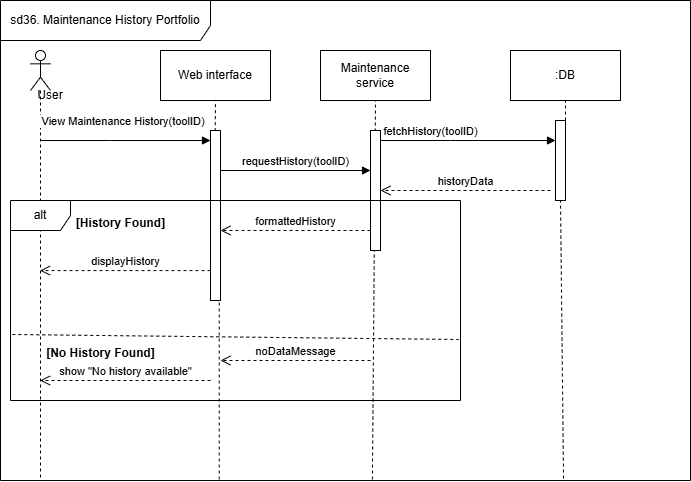

The diagram above was exported from draw.io. Its source (the exported page's mxGraphModel, read from the mxfile embedded in the PNG):
<mxGraphModel dx="1414" dy="785" grid="1" gridSize="10" guides="1" tooltips="1" connect="1" arrows="1" fold="1" page="1" pageScale="1" pageWidth="827" pageHeight="1169" math="0" shadow="0">
  <root>
    <mxCell id="0" />
    <mxCell id="1" parent="0" />
    <mxCell id="UdMJzVefK2u8nWvRG0MX-1" parent="1" style="shape=umlFrame;whiteSpace=wrap;html=1;pointerEvents=0;width=210;height=40;" value="sd36. Maintenance History Portfolio" vertex="1">
      <mxGeometry height="480" width="690" x="70" y="50" as="geometry" />
    </mxCell>
    <mxCell id="UdMJzVefK2u8nWvRG0MX-3" parent="1" style="shape=umlLifeline;perimeter=lifelinePerimeter;whiteSpace=wrap;html=1;container=1;dropTarget=0;collapsible=0;recursiveResize=0;outlineConnect=0;portConstraint=eastwest;newEdgeStyle={&quot;curved&quot;:0,&quot;rounded&quot;:0};participant=umlActor;" value="" vertex="1">
      <mxGeometry height="430" width="20" x="100" y="100" as="geometry" />
    </mxCell>
    <mxCell id="UdMJzVefK2u8nWvRG0MX-4" parent="1" style="html=1;whiteSpace=wrap;" value="Web interface" vertex="1">
      <mxGeometry height="50" width="110" x="230" y="100" as="geometry" />
    </mxCell>
    <mxCell id="UdMJzVefK2u8nWvRG0MX-5" parent="1" style="html=1;whiteSpace=wrap;" value="Maintenance service" vertex="1">
      <mxGeometry height="50" width="110" x="390" y="100" as="geometry" />
    </mxCell>
    <mxCell id="UdMJzVefK2u8nWvRG0MX-6" parent="1" style="html=1;whiteSpace=wrap;" value=":DB" vertex="1">
      <mxGeometry height="50" width="110" x="580" y="100" as="geometry" />
    </mxCell>
    <mxCell id="UdMJzVefK2u8nWvRG0MX-7" edge="1" parent="1" source="UdMJzVefK2u8nWvRG0MX-13" style="endArrow=none;dashed=1;html=1;rounded=0;exitX=0.294;exitY=0.992;exitDx=0;exitDy=0;exitPerimeter=0;entryX=0.5;entryY=1;entryDx=0;entryDy=0;" target="UdMJzVefK2u8nWvRG0MX-4" value="">
      <mxGeometry height="50" relative="1" width="50" as="geometry">
        <mxPoint x="270" y="200" as="sourcePoint" />
        <mxPoint x="320" y="150" as="targetPoint" />
      </mxGeometry>
    </mxCell>
    <mxCell id="UdMJzVefK2u8nWvRG0MX-8" edge="1" parent="1" source="UdMJzVefK2u8nWvRG0MX-1" style="endArrow=none;dashed=1;html=1;rounded=0;entryX=0.5;entryY=1;entryDx=0;entryDy=0;exitX=0.539;exitY=0.998;exitDx=0;exitDy=0;exitPerimeter=0;" target="UdMJzVefK2u8nWvRG0MX-5" value="">
      <mxGeometry height="50" relative="1" width="50" as="geometry">
        <mxPoint x="430" y="260" as="sourcePoint" />
        <mxPoint x="480" y="210" as="targetPoint" />
      </mxGeometry>
    </mxCell>
    <mxCell id="UdMJzVefK2u8nWvRG0MX-9" edge="1" parent="1" source="UdMJzVefK2u8nWvRG0MX-19" style="endArrow=none;dashed=1;html=1;rounded=0;entryX=0.5;entryY=1;entryDx=0;entryDy=0;" target="UdMJzVefK2u8nWvRG0MX-6" value="">
      <mxGeometry height="50" relative="1" width="50" as="geometry">
        <mxPoint x="635" y="540" as="sourcePoint" />
        <mxPoint x="670" y="160" as="targetPoint" />
      </mxGeometry>
    </mxCell>
    <mxCell id="UdMJzVefK2u8nWvRG0MX-11" parent="1" style="text;html=1;whiteSpace=wrap;strokeColor=none;fillColor=none;align=center;verticalAlign=middle;rounded=0;" value="User" vertex="1">
      <mxGeometry height="30" width="60" x="90" y="130" as="geometry" />
    </mxCell>
    <mxCell id="UdMJzVefK2u8nWvRG0MX-12" edge="1" parent="1" source="UdMJzVefK2u8nWvRG0MX-3" style="html=1;verticalAlign=bottom;endArrow=block;curved=0;rounded=0;" target="UdMJzVefK2u8nWvRG0MX-13" value="&amp;nbsp;View Maintenance History(toolID)">
      <mxGeometry relative="1" width="80" x="-0.0557" y="10" as="geometry">
        <mxPoint as="offset" />
        <Array as="points">
          <mxPoint x="180" y="190" />
        </Array>
        <mxPoint x="120" y="180" as="sourcePoint" />
        <mxPoint x="200" y="180" as="targetPoint" />
      </mxGeometry>
    </mxCell>
    <mxCell id="UdMJzVefK2u8nWvRG0MX-14" edge="1" parent="1" source="UdMJzVefK2u8nWvRG0MX-1" style="endArrow=none;dashed=1;html=1;rounded=0;exitX=0.317;exitY=0.998;exitDx=0;exitDy=0;exitPerimeter=0;" target="UdMJzVefK2u8nWvRG0MX-13" value="">
      <mxGeometry height="50" relative="1" width="50" as="geometry">
        <mxPoint x="273" y="526" as="sourcePoint" />
        <mxPoint x="279" y="153" as="targetPoint" />
      </mxGeometry>
    </mxCell>
    <mxCell id="UdMJzVefK2u8nWvRG0MX-13" parent="1" style="html=1;points=[[0,0,0,0,5],[0,1,0,0,-5],[1,0,0,0,5],[1,1,0,0,-5]];perimeter=orthogonalPerimeter;outlineConnect=0;targetShapes=umlLifeline;portConstraint=eastwest;newEdgeStyle={&quot;curved&quot;:0,&quot;rounded&quot;:0};" value="" vertex="1">
      <mxGeometry height="170" width="10" x="280" y="180" as="geometry" />
    </mxCell>
    <mxCell id="UdMJzVefK2u8nWvRG0MX-16" parent="1" style="html=1;points=[[0,0,0,0,5],[0,1,0,0,-5],[1,0,0,0,5],[1,1,0,0,-5]];perimeter=orthogonalPerimeter;outlineConnect=0;targetShapes=umlLifeline;portConstraint=eastwest;newEdgeStyle={&quot;curved&quot;:0,&quot;rounded&quot;:0};" value="" vertex="1">
      <mxGeometry height="120" width="10" x="440" y="180" as="geometry" />
    </mxCell>
    <mxCell id="UdMJzVefK2u8nWvRG0MX-17" edge="1" parent="1" style="html=1;verticalAlign=bottom;endArrow=block;curved=0;rounded=0;" target="UdMJzVefK2u8nWvRG0MX-16" value="requestHistory(toolID)">
      <mxGeometry relative="1" width="80" as="geometry">
        <mxPoint x="290" y="220" as="sourcePoint" />
        <mxPoint x="370" y="220" as="targetPoint" />
      </mxGeometry>
    </mxCell>
    <mxCell id="UdMJzVefK2u8nWvRG0MX-18" edge="1" parent="1" source="UdMJzVefK2u8nWvRG0MX-1" style="endArrow=none;dashed=1;html=1;rounded=0;entryX=0.5;entryY=1;entryDx=0;entryDy=0;exitX=0.816;exitY=0.996;exitDx=0;exitDy=0;exitPerimeter=0;" target="UdMJzVefK2u8nWvRG0MX-19" value="">
      <mxGeometry height="50" relative="1" width="50" as="geometry">
        <mxPoint x="635" y="540" as="sourcePoint" />
        <mxPoint x="635" y="150" as="targetPoint" />
      </mxGeometry>
    </mxCell>
    <mxCell id="UdMJzVefK2u8nWvRG0MX-19" parent="1" style="html=1;points=[[0,0,0,0,5],[0,1,0,0,-5],[1,0,0,0,5],[1,1,0,0,-5]];perimeter=orthogonalPerimeter;outlineConnect=0;targetShapes=umlLifeline;portConstraint=eastwest;newEdgeStyle={&quot;curved&quot;:0,&quot;rounded&quot;:0};" value="" vertex="1">
      <mxGeometry height="80" width="10" x="625" y="170" as="geometry" />
    </mxCell>
    <mxCell id="UdMJzVefK2u8nWvRG0MX-20" edge="1" parent="1" source="UdMJzVefK2u8nWvRG0MX-16" style="html=1;verticalAlign=bottom;endArrow=block;curved=0;rounded=0;" target="UdMJzVefK2u8nWvRG0MX-19" value="fetchHistory(toolID)">
      <mxGeometry relative="1" width="80" x="-0.4286" as="geometry">
        <mxPoint as="offset" />
        <Array as="points">
          <mxPoint x="520" y="190" />
        </Array>
        <mxPoint x="450" y="230" as="sourcePoint" />
        <mxPoint x="530" y="230" as="targetPoint" />
      </mxGeometry>
    </mxCell>
    <mxCell id="UdMJzVefK2u8nWvRG0MX-21" edge="1" parent="1" style="html=1;verticalAlign=bottom;endArrow=open;dashed=1;endSize=8;curved=0;rounded=0;" target="UdMJzVefK2u8nWvRG0MX-16" value="historyData">
      <mxGeometry relative="1" as="geometry">
        <mxPoint x="620" y="240" as="sourcePoint" />
        <mxPoint x="540" y="240" as="targetPoint" />
      </mxGeometry>
    </mxCell>
    <mxCell id="UdMJzVefK2u8nWvRG0MX-22" parent="1" style="shape=umlFrame;whiteSpace=wrap;html=1;pointerEvents=0;" value="alt" vertex="1">
      <mxGeometry height="200" width="450" x="80" y="250" as="geometry" />
    </mxCell>
    <mxCell id="UdMJzVefK2u8nWvRG0MX-23" edge="1" parent="1" style="html=1;verticalAlign=bottom;endArrow=open;dashed=1;endSize=8;curved=0;rounded=0;entryX=1;entryY=0.588;entryDx=0;entryDy=0;entryPerimeter=0;" target="UdMJzVefK2u8nWvRG0MX-13" value="formattedHistory">
      <mxGeometry relative="1" as="geometry">
        <mxPoint x="440" y="280" as="sourcePoint" />
        <mxPoint x="360" y="280" as="targetPoint" />
      </mxGeometry>
    </mxCell>
    <mxCell id="UdMJzVefK2u8nWvRG0MX-24" edge="1" parent="1" source="UdMJzVefK2u8nWvRG0MX-13" style="html=1;verticalAlign=bottom;endArrow=open;dashed=1;endSize=8;curved=0;rounded=0;exitX=0;exitY=0.824;exitDx=0;exitDy=0;exitPerimeter=0;" target="UdMJzVefK2u8nWvRG0MX-3" value="displayHistory">
      <mxGeometry relative="1" as="geometry">
        <mxPoint x="270" y="320" as="sourcePoint" />
        <mxPoint x="190" y="320" as="targetPoint" />
      </mxGeometry>
    </mxCell>
    <mxCell id="UdMJzVefK2u8nWvRG0MX-26" parent="1" style="text;align=center;fontStyle=1;verticalAlign=middle;spacingLeft=3;spacingRight=3;strokeColor=none;rotatable=0;points=[[0,0.5],[1,0.5]];portConstraint=eastwest;html=1;" value="[History Found]" vertex="1">
      <mxGeometry height="26" width="80" x="150" y="260" as="geometry" />
    </mxCell>
    <mxCell id="UdMJzVefK2u8nWvRG0MX-27" edge="1" parent="1" source="UdMJzVefK2u8nWvRG0MX-22" style="endArrow=none;dashed=1;html=1;rounded=0;exitX=0.004;exitY=0.67;exitDx=0;exitDy=0;exitPerimeter=0;entryX=0.996;entryY=0.695;entryDx=0;entryDy=0;entryPerimeter=0;" target="UdMJzVefK2u8nWvRG0MX-22" value="">
      <mxGeometry height="50" relative="1" width="50" as="geometry">
        <mxPoint x="80" y="410" as="sourcePoint" />
        <mxPoint x="526" y="395" as="targetPoint" />
      </mxGeometry>
    </mxCell>
    <mxCell id="UdMJzVefK2u8nWvRG0MX-28" parent="1" style="text;align=center;fontStyle=1;verticalAlign=middle;spacingLeft=3;spacingRight=3;strokeColor=none;rotatable=0;points=[[0,0.5],[1,0.5]];portConstraint=eastwest;html=1;" value="[No History Found]" vertex="1">
      <mxGeometry height="26" width="80" x="130" y="390" as="geometry" />
    </mxCell>
    <mxCell id="UdMJzVefK2u8nWvRG0MX-29" edge="1" parent="1" style="html=1;verticalAlign=bottom;endArrow=open;dashed=1;endSize=8;curved=0;rounded=0;" value="noDataMessage">
      <mxGeometry relative="1" as="geometry">
        <mxPoint x="440" y="410" as="sourcePoint" />
        <mxPoint x="290" y="410" as="targetPoint" />
      </mxGeometry>
    </mxCell>
    <mxCell id="UdMJzVefK2u8nWvRG0MX-30" edge="1" parent="1" style="html=1;verticalAlign=bottom;endArrow=open;dashed=1;endSize=8;curved=0;rounded=0;" target="UdMJzVefK2u8nWvRG0MX-3" value="show &quot;No history available&quot;">
      <mxGeometry relative="1" as="geometry">
        <mxPoint x="280" y="430" as="sourcePoint" />
        <mxPoint x="200" y="430" as="targetPoint" />
      </mxGeometry>
    </mxCell>
  </root>
</mxGraphModel>